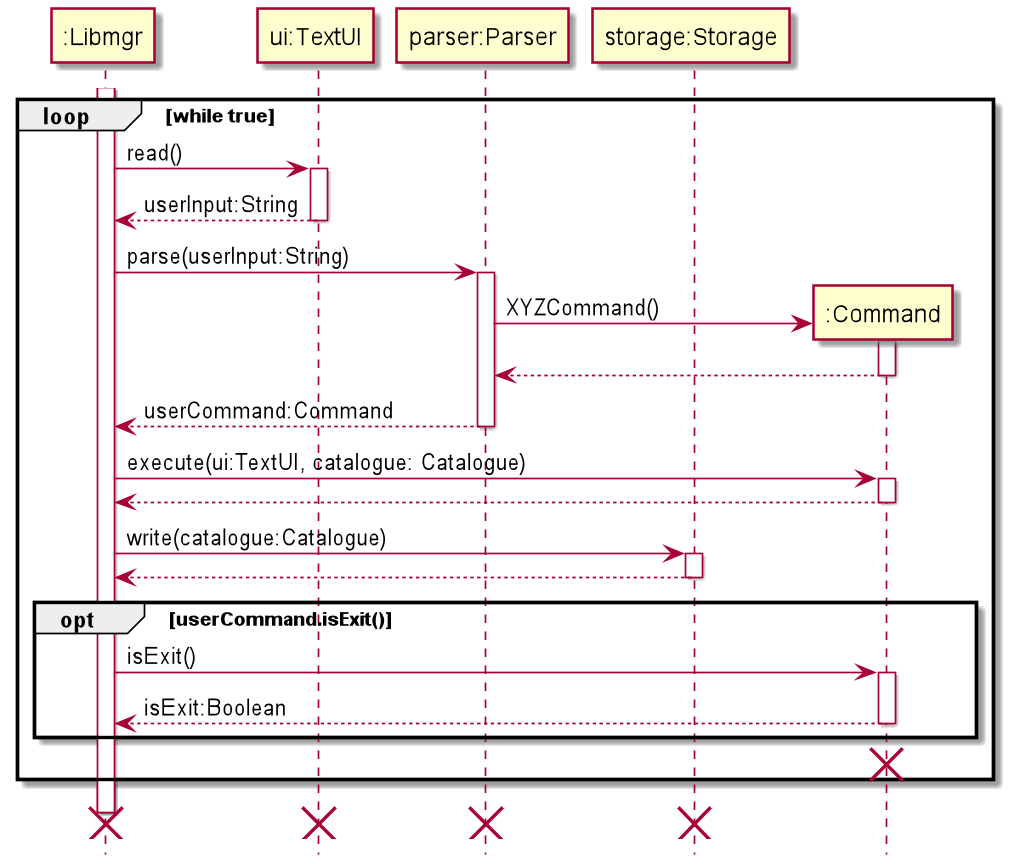

The diagram above was rendered by PlantUML. Its source (embedded in the PNG):
@startuml
hide footbox

Participant ":Libmgr" as libmgr
Participant "ui:TextUI" as ui
Participant "parser:Parser" as parser
Participant "storage:Storage" as storage
Participant ":Command" as cmd

activate libmgr

loop while true
    libmgr -> ui:read()
    activate ui
    return userInput:String

    libmgr -> parser:parse(userInput:String)
    activate parser

    create cmd
    parser -> cmd:XYZCommand()
    activate cmd
    return

    return userCommand:Command

    libmgr -> cmd:execute(ui:TextUI, catalogue: Catalogue)
    activate cmd
    return

    libmgr -> storage:write(catalogue:Catalogue)
    activate storage
    return


    opt userCommand.isExit()
        libmgr -> cmd:isExit()
        activate cmd
        return isExit:Boolean
    end
    destroy cmd
end

libmgr --[hidden]> libmgr
destroy libmgr
destroy ui
destroy parser
destroy storage
@enduml